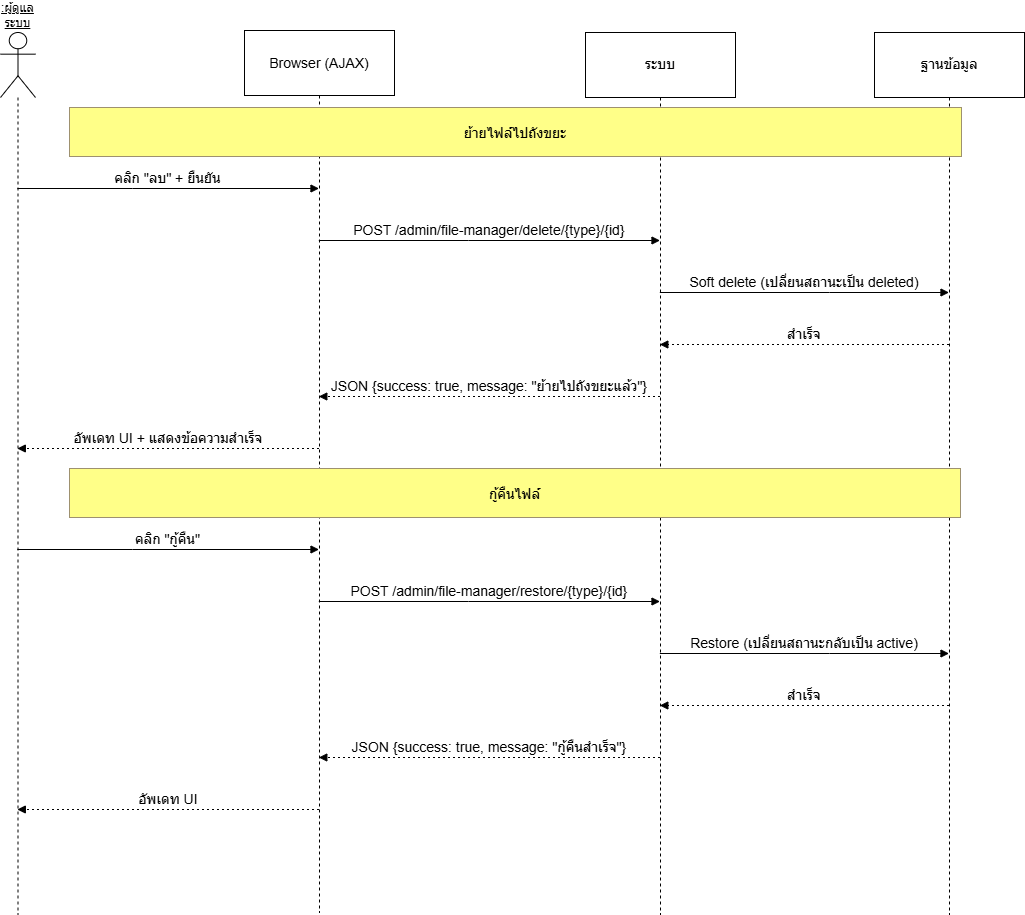

The diagram above was exported from draw.io. Its source (the exported page's mxGraphModel, read from the mxfile embedded in the PNG):
<mxGraphModel dx="1678" dy="1274" grid="0" gridSize="10" guides="1" tooltips="1" connect="1" arrows="1" fold="1" page="0" pageScale="1" pageWidth="850" pageHeight="1100" math="0" shadow="0">
  <root>
    <mxCell id="0" />
    <mxCell id="1" parent="0" />
    <mxCell id="wpLr4OAD62GmGsDl7c4I-1" parent="1" style="shape=umlLifeline;perimeter=lifelinePerimeter;whiteSpace=wrap;container=1;dropTarget=0;collapsible=0;recursiveResize=0;outlineConnect=0;portConstraint=eastwest;newEdgeStyle={&quot;edgeStyle&quot;:&quot;elbowEdgeStyle&quot;,&quot;elbow&quot;:&quot;vertical&quot;,&quot;curved&quot;:0,&quot;rounded&quot;:0};participant=umlActor;verticalAlign=bottom;labelPosition=center;verticalLabelPosition=top;align=center;size=65;fontSize=12;fontStyle=4" value=":ผู้ดูแลระบบ" vertex="1">
      <mxGeometry height="882" width="35" x="106" y="20" as="geometry" />
    </mxCell>
    <mxCell id="wpLr4OAD62GmGsDl7c4I-2" parent="1" style="shape=umlLifeline;perimeter=lifelinePerimeter;whiteSpace=wrap;container=1;dropTarget=0;collapsible=0;recursiveResize=0;outlineConnect=0;portConstraint=eastwest;newEdgeStyle={&quot;edgeStyle&quot;:&quot;elbowEdgeStyle&quot;,&quot;elbow&quot;:&quot;vertical&quot;,&quot;curved&quot;:0,&quot;rounded&quot;:0};size=65;fontSize=14;" value="Browser (AJAX)" vertex="1">
      <mxGeometry height="882" width="150" x="350" y="18" as="geometry" />
    </mxCell>
    <mxCell id="wpLr4OAD62GmGsDl7c4I-3" parent="1" style="shape=umlLifeline;perimeter=lifelinePerimeter;whiteSpace=wrap;container=1;dropTarget=0;collapsible=0;recursiveResize=0;outlineConnect=0;portConstraint=eastwest;newEdgeStyle={&quot;edgeStyle&quot;:&quot;elbowEdgeStyle&quot;,&quot;elbow&quot;:&quot;vertical&quot;,&quot;curved&quot;:0,&quot;rounded&quot;:0};size=65;fontSize=14;" value="ระบบ" vertex="1">
      <mxGeometry height="882" width="150" x="691" y="20" as="geometry" />
    </mxCell>
    <mxCell id="wpLr4OAD62GmGsDl7c4I-4" parent="1" style="shape=umlLifeline;perimeter=lifelinePerimeter;whiteSpace=wrap;container=1;dropTarget=0;collapsible=0;recursiveResize=0;outlineConnect=0;portConstraint=eastwest;newEdgeStyle={&quot;edgeStyle&quot;:&quot;elbowEdgeStyle&quot;,&quot;elbow&quot;:&quot;vertical&quot;,&quot;curved&quot;:0,&quot;rounded&quot;:0};size=65;fontSize=14;" value="ฐานข้อมูล" vertex="1">
      <mxGeometry height="882" width="150" x="980" y="20" as="geometry" />
    </mxCell>
    <mxCell id="wpLr4OAD62GmGsDl7c4I-5" edge="1" parent="1" source="wpLr4OAD62GmGsDl7c4I-1" style="verticalAlign=bottom;edgeStyle=elbowEdgeStyle;elbow=vertical;curved=0;rounded=0;endArrow=block;fontSize=14;" target="wpLr4OAD62GmGsDl7c4I-2" value="คลิก &quot;ลบ&quot; + ยืนยัน">
      <mxGeometry relative="1" as="geometry">
        <Array as="points">
          <mxPoint x="238" y="176" />
        </Array>
      </mxGeometry>
    </mxCell>
    <mxCell id="wpLr4OAD62GmGsDl7c4I-6" edge="1" parent="1" source="wpLr4OAD62GmGsDl7c4I-2" style="verticalAlign=bottom;edgeStyle=elbowEdgeStyle;elbow=vertical;curved=0;rounded=0;endArrow=block;fontSize=14;" target="wpLr4OAD62GmGsDl7c4I-3" value="POST /admin/file-manager/delete/{type}/{id}">
      <mxGeometry relative="1" as="geometry">
        <Array as="points">
          <mxPoint x="574" y="228" />
        </Array>
      </mxGeometry>
    </mxCell>
    <mxCell id="wpLr4OAD62GmGsDl7c4I-7" edge="1" parent="1" source="wpLr4OAD62GmGsDl7c4I-3" style="verticalAlign=bottom;edgeStyle=elbowEdgeStyle;elbow=vertical;curved=0;rounded=0;endArrow=block;fontSize=14;" target="wpLr4OAD62GmGsDl7c4I-4" value="Soft delete (เปลี่ยนสถานะเป็น deleted)">
      <mxGeometry relative="1" as="geometry">
        <Array as="points">
          <mxPoint x="935" y="280" />
        </Array>
      </mxGeometry>
    </mxCell>
    <mxCell id="wpLr4OAD62GmGsDl7c4I-8" edge="1" parent="1" source="wpLr4OAD62GmGsDl7c4I-4" style="verticalAlign=bottom;edgeStyle=elbowEdgeStyle;elbow=vertical;curved=0;rounded=0;dashed=1;dashPattern=2 3;endArrow=block;fontSize=14;" target="wpLr4OAD62GmGsDl7c4I-3" value="สำเร็จ">
      <mxGeometry relative="1" as="geometry">
        <Array as="points">
          <mxPoint x="938" y="332" />
        </Array>
      </mxGeometry>
    </mxCell>
    <mxCell id="wpLr4OAD62GmGsDl7c4I-9" edge="1" parent="1" source="wpLr4OAD62GmGsDl7c4I-3" style="verticalAlign=bottom;edgeStyle=elbowEdgeStyle;elbow=vertical;curved=0;rounded=0;dashed=1;dashPattern=2 3;endArrow=block;fontSize=14;" target="wpLr4OAD62GmGsDl7c4I-2" value="JSON {success: true, message: &quot;ย้ายไปถังขยะแล้ว&quot;}">
      <mxGeometry relative="1" as="geometry">
        <Array as="points">
          <mxPoint x="577" y="384" />
        </Array>
      </mxGeometry>
    </mxCell>
    <mxCell id="wpLr4OAD62GmGsDl7c4I-10" edge="1" parent="1" source="wpLr4OAD62GmGsDl7c4I-2" style="verticalAlign=bottom;edgeStyle=elbowEdgeStyle;elbow=vertical;curved=0;rounded=0;dashed=1;dashPattern=2 3;endArrow=block;fontSize=14;" target="wpLr4OAD62GmGsDl7c4I-1" value="อัพเดท UI + แสดงข้อความสำเร็จ">
      <mxGeometry relative="1" as="geometry">
        <Array as="points">
          <mxPoint x="241" y="436" />
        </Array>
      </mxGeometry>
    </mxCell>
    <mxCell id="wpLr4OAD62GmGsDl7c4I-11" edge="1" parent="1" source="wpLr4OAD62GmGsDl7c4I-1" style="verticalAlign=bottom;edgeStyle=elbowEdgeStyle;elbow=vertical;curved=0;rounded=0;endArrow=block;fontSize=14;" target="wpLr4OAD62GmGsDl7c4I-2" value="คลิก &quot;กู้คืน&quot;">
      <mxGeometry relative="1" as="geometry">
        <Array as="points">
          <mxPoint x="238" y="537" />
        </Array>
      </mxGeometry>
    </mxCell>
    <mxCell id="wpLr4OAD62GmGsDl7c4I-12" edge="1" parent="1" source="wpLr4OAD62GmGsDl7c4I-2" style="verticalAlign=bottom;edgeStyle=elbowEdgeStyle;elbow=vertical;curved=0;rounded=0;endArrow=block;fontSize=14;" target="wpLr4OAD62GmGsDl7c4I-3" value="POST /admin/file-manager/restore/{type}/{id}">
      <mxGeometry relative="1" as="geometry">
        <Array as="points">
          <mxPoint x="574" y="589" />
        </Array>
      </mxGeometry>
    </mxCell>
    <mxCell id="wpLr4OAD62GmGsDl7c4I-13" edge="1" parent="1" source="wpLr4OAD62GmGsDl7c4I-3" style="verticalAlign=bottom;edgeStyle=elbowEdgeStyle;elbow=vertical;curved=0;rounded=0;endArrow=block;fontSize=14;" target="wpLr4OAD62GmGsDl7c4I-4" value="Restore (เปลี่ยนสถานะกลับเป็น active)">
      <mxGeometry relative="1" as="geometry">
        <Array as="points">
          <mxPoint x="935" y="641" />
        </Array>
      </mxGeometry>
    </mxCell>
    <mxCell id="wpLr4OAD62GmGsDl7c4I-14" edge="1" parent="1" source="wpLr4OAD62GmGsDl7c4I-4" style="verticalAlign=bottom;edgeStyle=elbowEdgeStyle;elbow=vertical;curved=0;rounded=0;dashed=1;dashPattern=2 3;endArrow=block;fontSize=14;" target="wpLr4OAD62GmGsDl7c4I-3" value="สำเร็จ">
      <mxGeometry relative="1" as="geometry">
        <Array as="points">
          <mxPoint x="938" y="693" />
        </Array>
      </mxGeometry>
    </mxCell>
    <mxCell id="wpLr4OAD62GmGsDl7c4I-15" edge="1" parent="1" source="wpLr4OAD62GmGsDl7c4I-3" style="verticalAlign=bottom;edgeStyle=elbowEdgeStyle;elbow=vertical;curved=0;rounded=0;dashed=1;dashPattern=2 3;endArrow=block;fontSize=14;" target="wpLr4OAD62GmGsDl7c4I-2" value="JSON {success: true, message: &quot;กู้คืนสำเร็จ&quot;}">
      <mxGeometry relative="1" as="geometry">
        <Array as="points">
          <mxPoint x="577" y="745" />
        </Array>
      </mxGeometry>
    </mxCell>
    <mxCell id="wpLr4OAD62GmGsDl7c4I-16" edge="1" parent="1" source="wpLr4OAD62GmGsDl7c4I-2" style="verticalAlign=bottom;edgeStyle=elbowEdgeStyle;elbow=vertical;curved=0;rounded=0;dashed=1;dashPattern=2 3;endArrow=block;fontSize=14;" target="wpLr4OAD62GmGsDl7c4I-1" value="อัพเดท UI">
      <mxGeometry relative="1" as="geometry">
        <Array as="points">
          <mxPoint x="241" y="797" />
        </Array>
      </mxGeometry>
    </mxCell>
    <mxCell id="wpLr4OAD62GmGsDl7c4I-17" parent="1" style="fillColor=#ffff88;strokeColor=#9E916F;fontSize=14;" value="ย้ายไฟล์ไปถังขยะ" vertex="1">
      <mxGeometry height="49" width="892" x="175" y="95" as="geometry" />
    </mxCell>
    <mxCell id="wpLr4OAD62GmGsDl7c4I-18" parent="1" style="fillColor=#ffff88;strokeColor=#9E916F;fontSize=14;" value="กู้คืนไฟล์" vertex="1">
      <mxGeometry height="49" width="891" x="175" y="456" as="geometry" />
    </mxCell>
  </root>
</mxGraphModel>